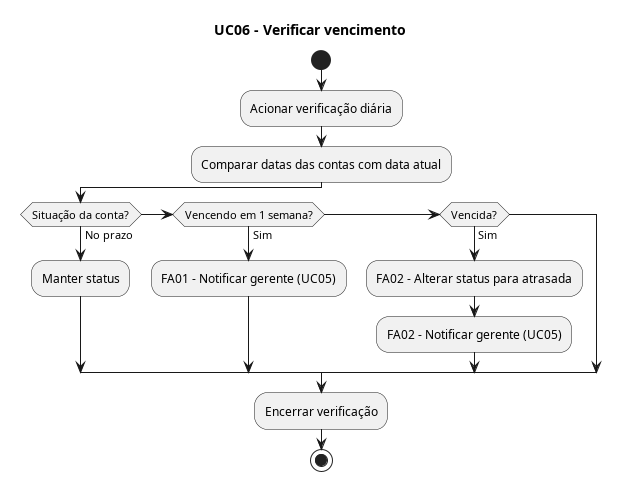

The diagram above was rendered by PlantUML. Its source (embedded in the PNG):
@startuml DA_06_LucasPaulinoGomes_24000580
title UC06 - Verificar vencimento

|Sistema|
start
:Acionar verificação diária;
:Comparar datas das contas com data atual;
if (Situação da conta?) then (No prazo)
  :Manter status;
elseif (Vencendo em 1 semana?) then (Sim)
  :FA01 - Notificar gerente (UC05);
elseif (Vencida?) then (Sim)
  :FA02 - Alterar status para atrasada;
  :FA02 - Notificar gerente (UC05);
endif
:Encerrar verificação;
stop
@enduml